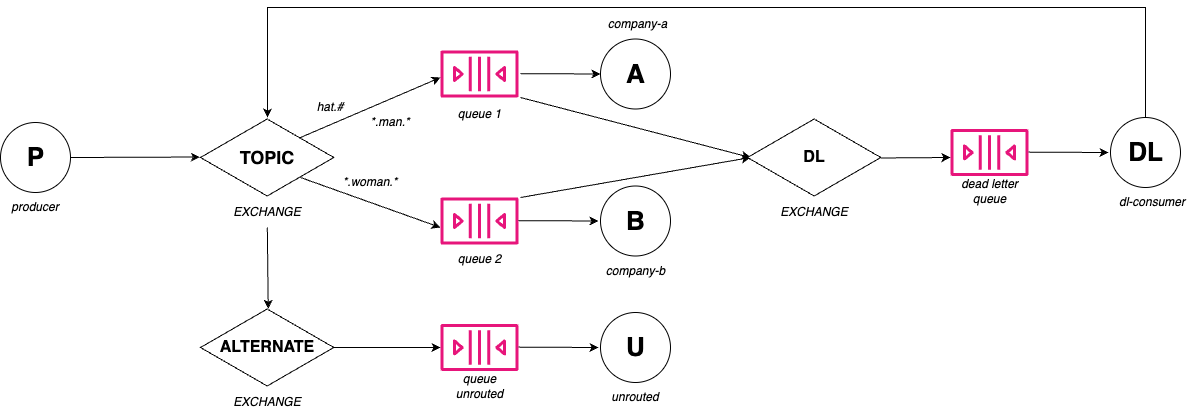

The diagram above was exported from draw.io. Its source (the exported page's mxGraphModel, read from the mxfile embedded in the PNG):
<mxGraphModel dx="1366" dy="781" grid="1" gridSize="10" guides="1" tooltips="1" connect="1" arrows="1" fold="1" page="1" pageScale="1" pageWidth="827" pageHeight="1169" math="0" shadow="0">
  <root>
    <mxCell id="0" />
    <mxCell id="1" parent="0" />
    <mxCell id="tTRixfvbOOzYd8uVNptp-3" value="" style="group" vertex="1" connectable="0" parent="1">
      <mxGeometry x="80" y="125" width="70" height="70" as="geometry" />
    </mxCell>
    <mxCell id="tTRixfvbOOzYd8uVNptp-1" value="" style="ellipse;whiteSpace=wrap;html=1;aspect=fixed;" vertex="1" parent="tTRixfvbOOzYd8uVNptp-3">
      <mxGeometry width="70" height="70" as="geometry" />
    </mxCell>
    <mxCell id="tTRixfvbOOzYd8uVNptp-2" value="&lt;b style=&quot;font-size: 26px;&quot;&gt;P&lt;/b&gt;" style="text;html=1;align=center;verticalAlign=middle;whiteSpace=wrap;rounded=0;fontSize=26;" vertex="1" parent="tTRixfvbOOzYd8uVNptp-3">
      <mxGeometry x="12.5" y="20" width="45" height="30" as="geometry" />
    </mxCell>
    <mxCell id="tTRixfvbOOzYd8uVNptp-4" value="" style="group" vertex="1" connectable="0" parent="1">
      <mxGeometry x="680" y="41.5" width="70" height="70" as="geometry" />
    </mxCell>
    <mxCell id="tTRixfvbOOzYd8uVNptp-5" value="" style="ellipse;whiteSpace=wrap;html=1;aspect=fixed;" vertex="1" parent="tTRixfvbOOzYd8uVNptp-4">
      <mxGeometry width="70" height="70" as="geometry" />
    </mxCell>
    <mxCell id="tTRixfvbOOzYd8uVNptp-6" value="&lt;b style=&quot;font-size: 26px;&quot;&gt;A&lt;/b&gt;" style="text;html=1;align=center;verticalAlign=middle;whiteSpace=wrap;rounded=0;fontSize=26;" vertex="1" parent="tTRixfvbOOzYd8uVNptp-4">
      <mxGeometry x="12.5" y="20" width="45" height="30" as="geometry" />
    </mxCell>
    <mxCell id="tTRixfvbOOzYd8uVNptp-24" value="" style="endArrow=classic;html=1;rounded=0;exitX=1;exitY=0.5;exitDx=0;exitDy=0;entryX=0;entryY=0.5;entryDx=0;entryDy=0;" edge="1" parent="tTRixfvbOOzYd8uVNptp-4" target="tTRixfvbOOzYd8uVNptp-5">
      <mxGeometry width="50" height="50" relative="1" as="geometry">
        <mxPoint x="-80" y="34.620000000000005" as="sourcePoint" />
        <mxPoint x="-30" y="58.5" as="targetPoint" />
      </mxGeometry>
    </mxCell>
    <mxCell id="tTRixfvbOOzYd8uVNptp-7" value="" style="group" vertex="1" connectable="0" parent="1">
      <mxGeometry x="680" y="188.5" width="70" height="70" as="geometry" />
    </mxCell>
    <mxCell id="tTRixfvbOOzYd8uVNptp-8" value="" style="ellipse;whiteSpace=wrap;html=1;aspect=fixed;" vertex="1" parent="tTRixfvbOOzYd8uVNptp-7">
      <mxGeometry width="70" height="70" as="geometry" />
    </mxCell>
    <mxCell id="tTRixfvbOOzYd8uVNptp-9" value="&lt;b style=&quot;font-size: 26px;&quot;&gt;B&lt;/b&gt;" style="text;html=1;align=center;verticalAlign=middle;whiteSpace=wrap;rounded=0;fontSize=26;" vertex="1" parent="tTRixfvbOOzYd8uVNptp-7">
      <mxGeometry x="12.5" y="20" width="45" height="30" as="geometry" />
    </mxCell>
    <mxCell id="tTRixfvbOOzYd8uVNptp-13" value="" style="sketch=0;outlineConnect=0;fontColor=#232F3E;gradientColor=none;fillColor=#E7157B;strokeColor=none;dashed=0;verticalLabelPosition=bottom;verticalAlign=top;align=center;html=1;fontSize=12;fontStyle=0;aspect=fixed;pointerEvents=1;shape=mxgraph.aws4.queue;" vertex="1" parent="1">
      <mxGeometry x="520" y="53" width="78" height="47" as="geometry" />
    </mxCell>
    <mxCell id="tTRixfvbOOzYd8uVNptp-17" value="" style="group" vertex="1" connectable="0" parent="1">
      <mxGeometry x="280" y="120" width="133.33000000000004" height="110" as="geometry" />
    </mxCell>
    <mxCell id="tTRixfvbOOzYd8uVNptp-14" value="" style="html=1;whiteSpace=wrap;aspect=fixed;shape=isoRectangle;" vertex="1" parent="tTRixfvbOOzYd8uVNptp-17">
      <mxGeometry width="133.33" height="80" as="geometry" />
    </mxCell>
    <mxCell id="tTRixfvbOOzYd8uVNptp-15" value="TOPIC" style="text;html=1;align=center;verticalAlign=middle;whiteSpace=wrap;rounded=0;fontStyle=1;fontSize=18;" vertex="1" parent="tTRixfvbOOzYd8uVNptp-17">
      <mxGeometry x="36.65999999999997" y="25" width="60" height="30" as="geometry" />
    </mxCell>
    <mxCell id="tTRixfvbOOzYd8uVNptp-16" value="EXCHANGE" style="text;html=1;align=center;verticalAlign=middle;whiteSpace=wrap;rounded=0;fontStyle=2" vertex="1" parent="tTRixfvbOOzYd8uVNptp-17">
      <mxGeometry x="36.65999999999997" y="80" width="60" height="30" as="geometry" />
    </mxCell>
    <mxCell id="tTRixfvbOOzYd8uVNptp-18" value="" style="endArrow=classic;html=1;rounded=0;exitX=1;exitY=0.5;exitDx=0;exitDy=0;entryX=-0.005;entryY=0.494;entryDx=0;entryDy=0;entryPerimeter=0;" edge="1" parent="1" source="tTRixfvbOOzYd8uVNptp-1" target="tTRixfvbOOzYd8uVNptp-14">
      <mxGeometry width="50" height="50" relative="1" as="geometry">
        <mxPoint x="390" y="350" as="sourcePoint" />
        <mxPoint x="440" y="300" as="targetPoint" />
      </mxGeometry>
    </mxCell>
    <mxCell id="tTRixfvbOOzYd8uVNptp-20" value="*.man.*" style="text;html=1;align=center;verticalAlign=middle;whiteSpace=wrap;rounded=0;fontStyle=2" vertex="1" parent="1">
      <mxGeometry x="440" y="110" width="60" height="30" as="geometry" />
    </mxCell>
    <mxCell id="tTRixfvbOOzYd8uVNptp-22" value="hat.#" style="text;html=1;align=center;verticalAlign=middle;whiteSpace=wrap;rounded=0;fontStyle=2" vertex="1" parent="1">
      <mxGeometry x="380" y="95" width="60" height="30" as="geometry" />
    </mxCell>
    <mxCell id="tTRixfvbOOzYd8uVNptp-23" value="" style="endArrow=classic;html=1;rounded=0;" edge="1" parent="1">
      <mxGeometry width="50" height="50" relative="1" as="geometry">
        <mxPoint x="380" y="140" as="sourcePoint" />
        <mxPoint x="520" y="80" as="targetPoint" />
      </mxGeometry>
    </mxCell>
    <mxCell id="tTRixfvbOOzYd8uVNptp-27" value="" style="endArrow=classic;html=1;rounded=0;" edge="1" parent="1">
      <mxGeometry width="50" height="50" relative="1" as="geometry">
        <mxPoint x="380" y="180" as="sourcePoint" />
        <mxPoint x="520" y="230" as="targetPoint" />
      </mxGeometry>
    </mxCell>
    <mxCell id="tTRixfvbOOzYd8uVNptp-28" value="" style="sketch=0;outlineConnect=0;fontColor=#232F3E;gradientColor=none;fillColor=#E7157B;strokeColor=none;dashed=0;verticalLabelPosition=bottom;verticalAlign=top;align=center;html=1;fontSize=12;fontStyle=0;aspect=fixed;pointerEvents=1;shape=mxgraph.aws4.queue;" vertex="1" parent="1">
      <mxGeometry x="520" y="200" width="78" height="47" as="geometry" />
    </mxCell>
    <mxCell id="tTRixfvbOOzYd8uVNptp-29" value="" style="endArrow=classic;html=1;rounded=0;exitX=1;exitY=0.5;exitDx=0;exitDy=0;entryX=0;entryY=0.5;entryDx=0;entryDy=0;" edge="1" parent="1">
      <mxGeometry width="50" height="50" relative="1" as="geometry">
        <mxPoint x="598" y="223.12" as="sourcePoint" />
        <mxPoint x="678" y="223.5" as="targetPoint" />
      </mxGeometry>
    </mxCell>
    <mxCell id="tTRixfvbOOzYd8uVNptp-30" value="*.woman.*" style="text;html=1;align=center;verticalAlign=middle;whiteSpace=wrap;rounded=0;fontStyle=2" vertex="1" parent="1">
      <mxGeometry x="420" y="170" width="60" height="30" as="geometry" />
    </mxCell>
    <mxCell id="tTRixfvbOOzYd8uVNptp-34" value="" style="group" vertex="1" connectable="0" parent="1">
      <mxGeometry x="280" y="310" width="133.33000000000004" height="110" as="geometry" />
    </mxCell>
    <mxCell id="tTRixfvbOOzYd8uVNptp-35" value="" style="html=1;whiteSpace=wrap;aspect=fixed;shape=isoRectangle;" vertex="1" parent="tTRixfvbOOzYd8uVNptp-34">
      <mxGeometry width="133.33" height="80" as="geometry" />
    </mxCell>
    <mxCell id="tTRixfvbOOzYd8uVNptp-36" value="ALTERNATE" style="text;html=1;align=center;verticalAlign=middle;whiteSpace=wrap;rounded=0;fontStyle=1;fontSize=16;" vertex="1" parent="tTRixfvbOOzYd8uVNptp-34">
      <mxGeometry x="36.65999999999997" y="25" width="60" height="30" as="geometry" />
    </mxCell>
    <mxCell id="tTRixfvbOOzYd8uVNptp-37" value="EXCHANGE" style="text;html=1;align=center;verticalAlign=middle;whiteSpace=wrap;rounded=0;fontStyle=2" vertex="1" parent="tTRixfvbOOzYd8uVNptp-34">
      <mxGeometry x="36.65999999999997" y="80" width="60" height="30" as="geometry" />
    </mxCell>
    <mxCell id="tTRixfvbOOzYd8uVNptp-38" value="" style="group" vertex="1" connectable="0" parent="1">
      <mxGeometry x="680" y="315" width="70" height="70" as="geometry" />
    </mxCell>
    <mxCell id="tTRixfvbOOzYd8uVNptp-39" value="" style="ellipse;whiteSpace=wrap;html=1;aspect=fixed;" vertex="1" parent="tTRixfvbOOzYd8uVNptp-38">
      <mxGeometry width="70" height="70" as="geometry" />
    </mxCell>
    <mxCell id="tTRixfvbOOzYd8uVNptp-40" value="&lt;b style=&quot;font-size: 26px;&quot;&gt;U&lt;/b&gt;" style="text;html=1;align=center;verticalAlign=middle;whiteSpace=wrap;rounded=0;fontSize=26;" vertex="1" parent="tTRixfvbOOzYd8uVNptp-38">
      <mxGeometry x="12.5" y="20" width="45" height="30" as="geometry" />
    </mxCell>
    <mxCell id="tTRixfvbOOzYd8uVNptp-41" value="" style="sketch=0;outlineConnect=0;fontColor=#232F3E;gradientColor=none;fillColor=#E7157B;strokeColor=none;dashed=0;verticalLabelPosition=bottom;verticalAlign=top;align=center;html=1;fontSize=12;fontStyle=0;aspect=fixed;pointerEvents=1;shape=mxgraph.aws4.queue;" vertex="1" parent="1">
      <mxGeometry x="520" y="326.5" width="78" height="47" as="geometry" />
    </mxCell>
    <mxCell id="tTRixfvbOOzYd8uVNptp-42" value="" style="endArrow=classic;html=1;rounded=0;exitX=1;exitY=0.5;exitDx=0;exitDy=0;entryX=0;entryY=0.5;entryDx=0;entryDy=0;" edge="1" parent="1">
      <mxGeometry width="50" height="50" relative="1" as="geometry">
        <mxPoint x="598" y="349.62" as="sourcePoint" />
        <mxPoint x="678" y="350" as="targetPoint" />
      </mxGeometry>
    </mxCell>
    <mxCell id="tTRixfvbOOzYd8uVNptp-43" value="" style="endArrow=classic;html=1;rounded=0;exitX=1;exitY=0.5;exitDx=0;exitDy=0;" edge="1" parent="1" target="tTRixfvbOOzYd8uVNptp-41">
      <mxGeometry width="50" height="50" relative="1" as="geometry">
        <mxPoint x="413.33000000000004" y="350" as="sourcePoint" />
        <mxPoint x="493.33000000000004" y="350.38" as="targetPoint" />
      </mxGeometry>
    </mxCell>
    <mxCell id="tTRixfvbOOzYd8uVNptp-44" value="" style="endArrow=classic;html=1;rounded=0;entryX=0.508;entryY=0.016;entryDx=0;entryDy=0;entryPerimeter=0;" edge="1" parent="1" source="tTRixfvbOOzYd8uVNptp-16" target="tTRixfvbOOzYd8uVNptp-35">
      <mxGeometry width="50" height="50" relative="1" as="geometry">
        <mxPoint x="608" y="233.12" as="sourcePoint" />
        <mxPoint x="688" y="233.5" as="targetPoint" />
      </mxGeometry>
    </mxCell>
    <mxCell id="tTRixfvbOOzYd8uVNptp-45" value="producer" style="text;html=1;align=center;verticalAlign=middle;whiteSpace=wrap;rounded=0;fontStyle=2" vertex="1" parent="1">
      <mxGeometry x="84.99999999999997" y="195" width="60" height="30" as="geometry" />
    </mxCell>
    <mxCell id="tTRixfvbOOzYd8uVNptp-46" value="unrouted" style="text;html=1;align=center;verticalAlign=middle;whiteSpace=wrap;rounded=0;fontStyle=2" vertex="1" parent="1">
      <mxGeometry x="685" y="385" width="60" height="30" as="geometry" />
    </mxCell>
    <mxCell id="tTRixfvbOOzYd8uVNptp-47" value="company-b" style="text;html=1;align=center;verticalAlign=middle;whiteSpace=wrap;rounded=0;fontStyle=2" vertex="1" parent="1">
      <mxGeometry x="682.5" y="258.5" width="65" height="30" as="geometry" />
    </mxCell>
    <mxCell id="tTRixfvbOOzYd8uVNptp-48" value="company-a" style="text;html=1;align=center;verticalAlign=middle;whiteSpace=wrap;rounded=0;fontStyle=2" vertex="1" parent="1">
      <mxGeometry x="685" y="12.5" width="65" height="28.5" as="geometry" />
    </mxCell>
    <mxCell id="tTRixfvbOOzYd8uVNptp-49" value="" style="endArrow=classic;html=1;rounded=0;" edge="1" parent="1">
      <mxGeometry width="50" height="50" relative="1" as="geometry">
        <mxPoint x="600" y="200" as="sourcePoint" />
        <mxPoint x="830" y="160" as="targetPoint" />
      </mxGeometry>
    </mxCell>
    <mxCell id="tTRixfvbOOzYd8uVNptp-51" value="" style="endArrow=classic;html=1;rounded=0;" edge="1" parent="1">
      <mxGeometry width="50" height="50" relative="1" as="geometry">
        <mxPoint x="600" y="100" as="sourcePoint" />
        <mxPoint x="830" y="160" as="targetPoint" />
      </mxGeometry>
    </mxCell>
    <mxCell id="tTRixfvbOOzYd8uVNptp-52" value="" style="group" vertex="1" connectable="0" parent="1">
      <mxGeometry x="827" y="120" width="133.33000000000004" height="110" as="geometry" />
    </mxCell>
    <mxCell id="tTRixfvbOOzYd8uVNptp-53" value="" style="html=1;whiteSpace=wrap;aspect=fixed;shape=isoRectangle;" vertex="1" parent="tTRixfvbOOzYd8uVNptp-52">
      <mxGeometry width="133.33" height="80" as="geometry" />
    </mxCell>
    <mxCell id="tTRixfvbOOzYd8uVNptp-54" value="DL" style="text;html=1;align=center;verticalAlign=middle;whiteSpace=wrap;rounded=0;fontStyle=1;fontSize=16;" vertex="1" parent="tTRixfvbOOzYd8uVNptp-52">
      <mxGeometry x="36.65999999999997" y="25" width="60" height="30" as="geometry" />
    </mxCell>
    <mxCell id="tTRixfvbOOzYd8uVNptp-55" value="EXCHANGE" style="text;html=1;align=center;verticalAlign=middle;whiteSpace=wrap;rounded=0;fontStyle=2" vertex="1" parent="tTRixfvbOOzYd8uVNptp-52">
      <mxGeometry x="36.65999999999997" y="80" width="60" height="30" as="geometry" />
    </mxCell>
    <mxCell id="tTRixfvbOOzYd8uVNptp-56" value="" style="group" vertex="1" connectable="0" parent="1">
      <mxGeometry x="1190" y="120" width="70" height="70" as="geometry" />
    </mxCell>
    <mxCell id="tTRixfvbOOzYd8uVNptp-57" value="" style="ellipse;whiteSpace=wrap;html=1;aspect=fixed;" vertex="1" parent="tTRixfvbOOzYd8uVNptp-56">
      <mxGeometry width="70" height="70" as="geometry" />
    </mxCell>
    <mxCell id="tTRixfvbOOzYd8uVNptp-58" value="&lt;b style=&quot;font-size: 26px;&quot;&gt;DL&lt;/b&gt;" style="text;html=1;align=center;verticalAlign=middle;whiteSpace=wrap;rounded=0;fontSize=26;" vertex="1" parent="tTRixfvbOOzYd8uVNptp-56">
      <mxGeometry x="12.5" y="20" width="45" height="30" as="geometry" />
    </mxCell>
    <mxCell id="tTRixfvbOOzYd8uVNptp-59" value="" style="sketch=0;outlineConnect=0;fontColor=#232F3E;gradientColor=none;fillColor=#E7157B;strokeColor=none;dashed=0;verticalLabelPosition=bottom;verticalAlign=top;align=center;html=1;fontSize=12;fontStyle=0;aspect=fixed;pointerEvents=1;shape=mxgraph.aws4.queue;" vertex="1" parent="1">
      <mxGeometry x="1030" y="131.5" width="78" height="47" as="geometry" />
    </mxCell>
    <mxCell id="tTRixfvbOOzYd8uVNptp-60" value="" style="endArrow=classic;html=1;rounded=0;exitX=1;exitY=0.5;exitDx=0;exitDy=0;entryX=0;entryY=0.5;entryDx=0;entryDy=0;" edge="1" parent="1">
      <mxGeometry width="50" height="50" relative="1" as="geometry">
        <mxPoint x="1108" y="154.62" as="sourcePoint" />
        <mxPoint x="1188" y="155" as="targetPoint" />
      </mxGeometry>
    </mxCell>
    <mxCell id="tTRixfvbOOzYd8uVNptp-61" value="dl-consumer" style="text;html=1;align=center;verticalAlign=middle;whiteSpace=wrap;rounded=0;fontStyle=2" vertex="1" parent="1">
      <mxGeometry x="1192.5" y="190" width="77.5" height="30" as="geometry" />
    </mxCell>
    <mxCell id="tTRixfvbOOzYd8uVNptp-62" value="" style="endArrow=classic;html=1;rounded=0;exitX=1.002;exitY=0.506;exitDx=0;exitDy=0;exitPerimeter=0;" edge="1" parent="1" source="tTRixfvbOOzYd8uVNptp-53">
      <mxGeometry width="50" height="50" relative="1" as="geometry">
        <mxPoint x="1118" y="164.62" as="sourcePoint" />
        <mxPoint x="1030" y="160" as="targetPoint" />
      </mxGeometry>
    </mxCell>
    <mxCell id="tTRixfvbOOzYd8uVNptp-64" style="edgeStyle=orthogonalEdgeStyle;rounded=0;orthogonalLoop=1;jettySize=auto;html=1;exitX=0.5;exitY=0;exitDx=0;exitDy=0;" edge="1" parent="1" source="tTRixfvbOOzYd8uVNptp-57" target="tTRixfvbOOzYd8uVNptp-14">
      <mxGeometry relative="1" as="geometry">
        <mxPoint x="280" y="100" as="targetPoint" />
        <Array as="points">
          <mxPoint x="1225" y="10" />
          <mxPoint x="347" y="10" />
        </Array>
      </mxGeometry>
    </mxCell>
    <mxCell id="tTRixfvbOOzYd8uVNptp-65" value="queue 2" style="text;html=1;align=center;verticalAlign=middle;whiteSpace=wrap;rounded=0;fontStyle=2" vertex="1" parent="1">
      <mxGeometry x="526.5" y="247" width="65" height="30" as="geometry" />
    </mxCell>
    <mxCell id="tTRixfvbOOzYd8uVNptp-66" value="queue 1" style="text;html=1;align=center;verticalAlign=middle;whiteSpace=wrap;rounded=0;fontStyle=2" vertex="1" parent="1">
      <mxGeometry x="526.5" y="101.5" width="65" height="30" as="geometry" />
    </mxCell>
    <mxCell id="tTRixfvbOOzYd8uVNptp-67" value="queue unrouted" style="text;html=1;align=center;verticalAlign=middle;whiteSpace=wrap;rounded=0;fontStyle=2" vertex="1" parent="1">
      <mxGeometry x="526.5" y="373.5" width="65" height="30" as="geometry" />
    </mxCell>
    <mxCell id="tTRixfvbOOzYd8uVNptp-68" value="dead letter queue" style="text;html=1;align=center;verticalAlign=middle;whiteSpace=wrap;rounded=0;fontStyle=2" vertex="1" parent="1">
      <mxGeometry x="1036.5" y="178.5" width="65" height="30" as="geometry" />
    </mxCell>
  </root>
</mxGraphModel>